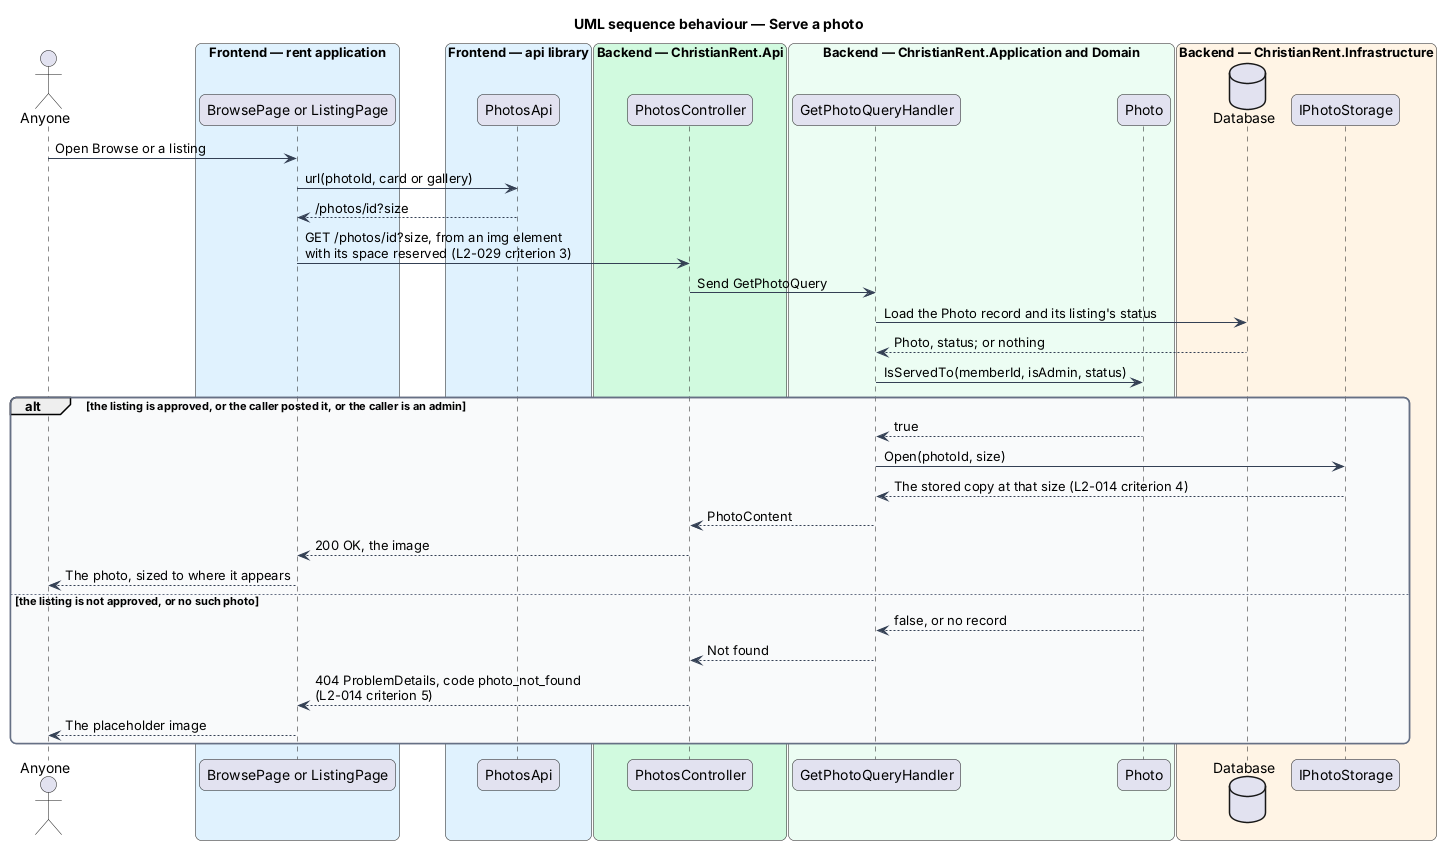

The diagram above was rendered by PlantUML. Its source (embedded in the PNG):
@startuml
title UML sequence behaviour — Serve a photo
skinparam backgroundColor #FFFFFF
skinparam shadowing false
skinparam roundcorner 12
skinparam defaultFontName Arial
skinparam ArrowColor #344054
skinparam rectangle {
  BorderColor #344054
  FontColor #101828
}
skinparam package {
  BorderColor #667085
  FontColor #101828
  BackgroundColor #F9FAFB
}
actor "Anyone" as actor
box "Frontend — rent application" #E0F2FE
  participant "BrowsePage or ListingPage" as page
end box
box "Frontend — api library" #E0F2FE
  participant "PhotosApi" as client
end box
box "Backend — ChristianRent.Api" #D1FADF
  participant "PhotosController" as controller
end box
box "Backend — ChristianRent.Application and Domain" #ECFDF3
  participant "GetPhotoQueryHandler" as handler
  participant "Photo" as entity
end box
box "Backend — ChristianRent.Infrastructure" #FFF4E5
  database "Database" as db
  participant "IPhotoStorage" as storage
end box
actor -> page : Open Browse or a listing
page -> client : url(photoId, card or gallery)
client --> page : /photos/id?size
page -> controller : GET /photos/id?size, from an img element\nwith its space reserved (L2-029 criterion 3)
controller -> handler : Send GetPhotoQuery
handler -> db : Load the Photo record and its listing's status
db --> handler : Photo, status; or nothing
handler -> entity : IsServedTo(memberId, isAdmin, status)
alt the listing is approved, or the caller posted it, or the caller is an admin
  entity --> handler : true
  handler -> storage : Open(photoId, size)
  storage --> handler : The stored copy at that size (L2-014 criterion 4)
  handler --> controller : PhotoContent
  controller --> page : 200 OK, the image
  page --> actor : The photo, sized to where it appears
else the listing is not approved, or no such photo
  entity --> handler : false, or no record
  handler --> controller : Not found
  controller --> page : 404 ProblemDetails, code photo_not_found\n(L2-014 criterion 5)
  page --> actor : The placeholder image
end
@enduml